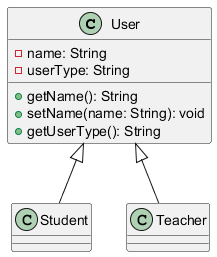

The diagram above was rendered by PlantUML. Its source (embedded in the PNG):
@startuml
class User {
    - name: String
    - userType: String
    + getName(): String
    + setName(name: String): void
    + getUserType(): String
}

class Student {
}

class Teacher {
}

User <|-- Student
User <|-- Teacher
@enduml